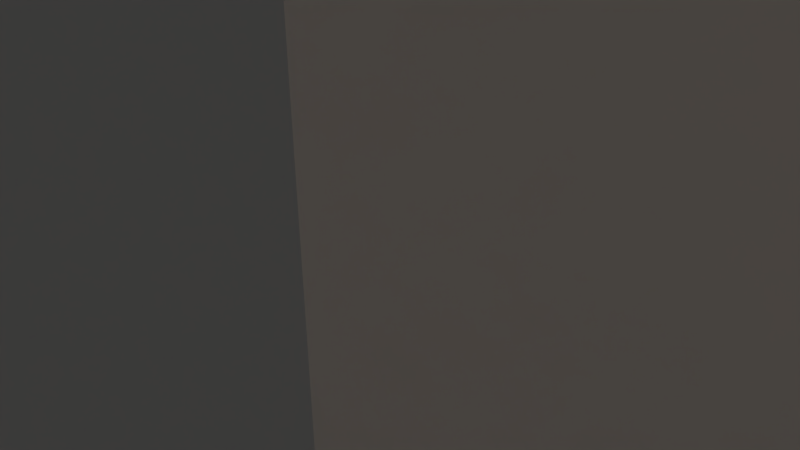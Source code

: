 # Source: skyscraper.blend  (saved by Blender 2.63.0; exported with 4.5.12 LTS)
import bpy
from mathutils import Matrix  # noqa: F401  (used for matrix-valued properties, if any)

bpy.ops.wm.read_factory_settings(use_empty=True)
scene = bpy.context.scene
scene.name = 'Scene'

# ---- collections
col_collection_1 = bpy.data.collections.new('Collection 1'); scene.collection.children.link(col_collection_1)

# ---- materials (node trees are filled in below, after node groups)
mat_material_002 = bpy.data.materials.new('Material.002')
mat_material_002.alpha_threshold = 0.0
mat_material_002.roughness = 0.5
mat_material_002.line_color = (0.0, 0.0, 0.0, 1.0)
mat_material_001 = bpy.data.materials.new('Material.001')
mat_material_001.alpha_threshold = 0.0
mat_material_001.roughness = 0.5
mat_material_001.line_color = (0.0, 0.0, 0.0, 1.0)
mat_material = bpy.data.materials.new('Material')
mat_material.alpha_threshold = 0.0
mat_material.roughness = 0.5
mat_material.line_color = (0.0, 0.0, 0.0, 1.0)

# ---- material node trees
mat_material_002.use_nodes = True; mat_material_002.node_tree.nodes.clear()
_N = mat_material_002.node_tree.nodes; _L = mat_material_002.node_tree.links
n0 = _N.new('ShaderNodeOutputMaterial'); n0.name = 'Material Output'; n0.location = (300, 300)
n0.width = 120
n1 = _N.new('ShaderNodeBsdfDiffuse'); n1.name = 'Diffuse BSDF'; n1.location = (100, 300)
n1.inputs[0].default_value = (0.8, 0.6867, 0.5804, 1.0)
_L.new(n1.outputs[0], n0.inputs[0])
n0.is_active_output = True
mat_material_001.use_nodes = True; mat_material_001.node_tree.nodes.clear()
_N = mat_material_001.node_tree.nodes; _L = mat_material_001.node_tree.links
n0 = _N.new('ShaderNodeOutputMaterial'); n0.name = 'Material Output'; n0.location = (300, 300)
n0.width = 120
n1 = _N.new('ShaderNodeEmission'); n1.name = 'Emission'; n1.location = (100, 300)
n1.width = 150
n1.inputs[0].default_value = (0.8, 0.6867, 0.5804, 1.0)
n1.inputs[1].default_value = 6.0
_L.new(n1.outputs[0], n0.inputs[0])
n0.is_active_output = True

# ---- world
world_world = bpy.data.worlds.new('World'); scene.world = world_world
world_world.color = (0.05088, 0.05088, 0.05088)
world_world.use_sun_shadow = False
world_world.sun_shadow_jitter_overblur = 0.0
world_world.cycles.sampling_method = 'MANUAL'
world_world.cycles.sample_map_resolution = 256

# ---- cameras
cam_camera = bpy.data.cameras.new('Camera')
cam_camera.clip_end = 100.0
cam_camera.lens = 35.0
cam_camera.sensor_width = 32.0
cam_camera.sensor_height = 18.0
cam_camera.ortho_scale = 7.314
cam_camera.dof.focus_distance = 0.0

# ---- lights
light_lamp = bpy.data.lights.new('Lamp', 'POINT')
light_lamp.transmission_factor = 0.0
light_lamp.cutoff_distance = 30.0
light_lamp.energy = 100.0
light_lamp.shadow_buffer_clip_start = 1.001
light_lamp.shadow_soft_size = 1.0
light_lamp.shadow_maximum_resolution = 0.006
light_lamp.use_absolute_resolution = True
light_lamp.cycles.use_multiple_importance_sampling = False

# ---- meshes
me_plane_001 = bpy.data.meshes.new('Plane.001')
me_plane_001.from_pydata([(1.0, -1.0, 0.0), (-1.0, -1.0, 0.0), (1.0, 1.0, 0.0), (-1.0, 1.0, 0.0)], [], [(2, 3, 1, 0)])
me_plane_001.materials.append(mat_material_002)
me_plane_001.use_remesh_preserve_volume = False
me_plane_001.use_remesh_preserve_attributes = False
me_plane_001.use_mirror_vertex_groups = False
me_plane_001.update()
me_plane = bpy.data.meshes.new('Plane')
me_plane.from_pydata([(1.0, -1.0, 0.0), (-1.0, -1.0, 0.0), (1.0, 1.0, 0.0), (-1.0, 1.0, 0.0)], [], [(2, 3, 1, 0)])
me_plane.materials.append(mat_material_001)
me_plane.use_remesh_preserve_volume = False
me_plane.use_remesh_preserve_attributes = False
me_plane.use_mirror_vertex_groups = False
me_plane.update()
me_cube = bpy.data.meshes.new('Cube')
me_cube.from_pydata([(1.0, 1.0, -1.0), (1.0, -1.0, -1.0), (-1.0, -1.0, -1.0), (-1.0, 1.0, -1.0), (1.0, 1.0, 4.16), (1.0, -1.0, 4.16), (-1.0, -1.0, 4.16), (-1.0, 1.0, 4.16), (-0.8062, -0.8062, 4.291), (-0.8062, 0.8062, 4.291), (0.8062, -0.8062, 4.291), (0.8062, 0.8062, 4.291), (0.8062, -0.8062, 6.653), (0.8062, 0.8062, 6.653), (-0.8062, 0.8062, 6.653), (-0.8062, -0.8062, 6.653), (-0.5468, -0.5413, 6.924), (-0.5468, 0.5413, 6.924), (0.5468, -0.5413, 6.924), (0.5468, 0.5413, 6.924), (0.5468, -0.5413, 8.614), (0.5468, 0.5413, 8.614), (-0.5468, 0.5413, 8.614), (-0.5468, -0.5413, 8.614), (-0.08356, -0.08356, 9.247), (-0.08356, 0.08356, 9.247), (0.08356, -0.08356, 9.247), (0.08356, 0.08356, 9.247), (0.5729, -1.367, 3.634), (-0.5729, -1.367, 3.634), (-0.5729, -1.367, -1.0), (0.5729, -1.367, -1.0), (-0.5729, -2.452, -1.0), (0.5729, -2.452, -1.0), (0.5729, -2.452, 3.634), (-0.5729, -2.452, 3.634), (-0.1947, -3.558, 1.663), (0.1947, -3.558, 1.663), (-0.1947, -3.558, -1.0), (0.1947, -3.558, -1.0)], [], [(0, 1, 2, 3), (0, 4, 5, 1), (2, 6, 7, 3), (4, 0, 3, 7), (7, 6, 8, 9), (6, 5, 10, 8), (4, 7, 9, 11), (5, 4, 11, 10), (10, 11, 13, 12), (11, 9, 14, 13), (8, 10, 12, 15), (9, 8, 15, 14), (14, 15, 16, 17), (15, 12, 18, 16), (13, 14, 17, 19), (12, 13, 19, 18), (18, 19, 21, 20), (19, 17, 22, 21), (16, 18, 20, 23), (17, 16, 23, 22), (22, 23, 24, 25), (23, 20, 26, 24), (21, 22, 25, 27), (20, 21, 27, 26), (27, 25, 24, 26), (5, 6, 29, 28), (6, 2, 30, 29), (1, 5, 28, 31), (2, 1, 31, 30), (30, 31, 33, 32), (31, 28, 34, 33), (29, 30, 32, 35), (28, 29, 35, 34), (34, 35, 36, 37), (35, 32, 38, 36), (33, 34, 37, 39), (32, 33, 39, 38), (39, 37, 36, 38)])
_uv = me_cube.uv_layers.new(name='UVMap')
_uv.uv.foreach_set('vector', [0.8398, 0.9766, 0.6992, 0.9766, 0.6992, 0.832, 0.8398, 0.832, 0.4258, 0.007812, 0.4258, 0.4766, 0.2539, 0.4766, 0.2539, 0.007812, 0.2539, 0.007812, 0.2539, 0.4766, 0.4258, 0.4766, 0.4258, 0.007812, 0.4258, 0.4766, 0.4258, 0.007812, 0.2539, 0.007812, 0.2539, 0.4766, 0.4258, 0.4766, 0.2539, 0.4766, 0.2891, 0.5, 0.4258, 0.5, 0.4961, 0.03516, 0.6406, 0.03516, 0.625, 0.05078, 0.5117, 0.05078, 0.4258, 0.4766, 0.2539, 0.4766, 0.2891, 0.5, 0.4258, 0.5, 0.2539, 0.4766, 0.4258, 0.4766, 0.4258, 0.5, 0.2891, 0.5, 0.2891, 0.5, 0.4258, 0.5, 0.4258, 0.7188, 0.2891, 0.7188, 0.4258, 0.5, 0.2891, 0.5, 0.2891, 0.7188, 0.4258, 0.7188, 0.5117, 0.05078, 0.625, 0.05078, 0.625, 0.2188, 0.5117, 0.2188, 0.4258, 0.5, 0.2891, 0.5, 0.2891, 0.7188, 0.4258, 0.7188, 0.4258, 0.7188, 0.2891, 0.7188, 0.332, 0.7539, 0.4258, 0.7539, 0.5117, 0.2188, 0.625, 0.2188, 0.6094, 0.2461, 0.5312, 0.2461, 0.4258, 0.7188, 0.2891, 0.7188, 0.332, 0.7539, 0.4258, 0.7539, 0.2891, 0.7188, 0.4258, 0.7188, 0.4258, 0.7539, 0.332, 0.7539, 0.332, 0.7539, 0.4258, 0.7539, 0.4258, 0.9062, 0.332, 0.9062, 0.4258, 0.7539, 0.332, 0.7539, 0.332, 0.9062, 0.4258, 0.9062, 0.5312, 0.2461, 0.6094, 0.2461, 0.6094, 0.3672, 0.5312, 0.3672, 0.4258, 0.7539, 0.332, 0.7539, 0.332, 0.9062, 0.4258, 0.9062, 0.4258, 0.9062, 0.332, 0.9062, 0.3984, 0.9688, 0.4258, 0.9688, 0.5312, 0.3672, 0.6094, 0.3672, 0.5742, 0.4219, 0.5625, 0.4219, 0.4258, 0.9062, 0.332, 0.9062, 0.4258, 0.9688, 0.4258, 0.9688, 0.332, 0.9062, 0.4258, 0.9062, 0.4258, 0.9688, 0.3984, 0.9688, 0.4258, 0.9922, 0.4258, 0.9688, 0.3984, 0.9688, 0.3984, 0.9922, 0.7734, 0.5352, 0.6289, 0.5352, 0.6602, 0.4727, 0.7422, 0.4727, 0.2539, 0.4766, 0.2539, 0.007812, 0.2109, 0.007812, 0.2109, 0.4297, 0.2539, 0.007812, 0.2539, 0.4766, 0.2109, 0.4297, 0.2109, 0.007812, 0.6992, 0.832, 0.6992, 0.9766, 0.6719, 0.9453, 0.6719, 0.8633, 0.6719, 0.8633, 0.6719, 0.9453, 0.5938, 0.9453, 0.5938, 0.8633, 0.2109, 0.007812, 0.2109, 0.4297, 0.1094, 0.4297, 0.1094, 0.007812, 0.2109, 0.4297, 0.2109, 0.007812, 0.1094, 0.007812, 0.1094, 0.4297, 0.7422, 0.4727, 0.6602, 0.4727, 0.6602, 0.3945, 0.7422, 0.3945, 0.7422, 0.3945, 0.6602, 0.3945, 0.6875, 0.2344, 0.7148, 0.2344, 0.1094, 0.4297, 0.1094, 0.007812, 0.007812, 0.007812, 0.007812, 0.2461, 0.1094, 0.007812, 0.1094, 0.4297, 0.007812, 0.2461, 0.007812, 0.007812, 0.5938, 0.8633, 0.5938, 0.9453, 0.5156, 0.918, 0.5156, 0.8906, 0.7148, 0.04297, 0.7148, 0.2344, 0.6875, 0.2344, 0.6875, 0.04297])
me_cube.materials.append(mat_material)
me_cube.use_remesh_preserve_volume = False
me_cube.use_remesh_preserve_attributes = False
me_cube.use_mirror_vertex_groups = False
me_cube.update()

# ---- objects
ob_plane_001 = bpy.data.objects.new('Plane.001', me_plane_001)
ob_plane = bpy.data.objects.new('Plane', me_plane)
ob_cube = bpy.data.objects.new('Cube', me_cube)
ob_lamp = bpy.data.objects.new('Lamp', light_lamp)
ob_camera = bpy.data.objects.new('Camera', cam_camera)

# ---- transforms, parenting, visibility, modifiers, constraints
ob_plane_001.location = (13.64, 58.56, 47.54)
ob_plane_001.rotation_euler = (1.366, -0.132, -0.6582)
ob_plane_001.scale = (-62.5, -62.5, -62.5)
ob_plane_001.lineart.crease_threshold = 0.0
ob_plane.location = (-32.64, -22.82, 58.74)
ob_plane.rotation_euler = (1.366, -0.132, -0.6582)
ob_plane.scale = (26.62, 26.62, 26.62)
ob_plane.lineart.crease_threshold = 0.0
ob_cube.location = (0.05928, 0.4995, -0.9601)
ob_cube.scale = (5.954, 5.954, 9.609)
ob_cube.lock_rotations_4d = False
ob_cube.empty_display_type = 'ARROWS'
ob_cube.lineart.crease_threshold = 0.0
ob_lamp.location = (4.076, 1.005, 5.904)
ob_lamp.rotation_euler = (0.6503, 0.05522, 1.866)
ob_lamp.lock_rotations_4d = False
ob_lamp.empty_display_type = 'ARROWS'
ob_lamp.color = (0.0, 0.0, 0.0, 0.0)
ob_lamp.lineart.crease_threshold = 0.0
ob_camera.location = (7.481, -6.508, 5.344)
ob_camera.rotation_euler = (1.109, 0.01082, 0.8149)
ob_camera.lock_rotations_4d = False
ob_camera.empty_display_type = 'ARROWS'
ob_camera.color = (0.0, 0.0, 0.0, 0.0)
ob_camera.display_type = 'WIRE'
ob_camera.lineart.crease_threshold = 0.0

# ---- collection membership
col_collection_1.objects.link(ob_plane_001)
col_collection_1.objects.link(ob_plane)
col_collection_1.objects.link(ob_cube)
col_collection_1.objects.link(ob_lamp)
col_collection_1.objects.link(ob_camera)

# ---- scene / render settings (as saved in the file)
scene.camera = ob_camera
scene.frame_start = 1; scene.frame_end = 250; scene.frame_set(0)
scene.render.engine = 'CYCLES'
scene.render.image_settings.color_mode = 'RGB'
scene.render.image_settings.compression = 90
scene.render.resolution_percentage = 50
scene.render.dither_intensity = 0.0
scene.render.bake_margin = 2
scene.render.bake_bias = 0.0
scene.cycles.use_denoising = False
scene.cycles.samples = 29
scene.cycles.sampling_pattern = 'TABULATED_SOBOL'
scene.cycles.light_sampling_threshold = 0.0
scene.cycles.use_adaptive_sampling = False
scene.cycles.use_light_tree = False
scene.cycles.blur_glossy = 0.0
scene.cycles.volume_bounces = 1
scene.cycles.pixel_filter_type = 'GAUSSIAN'
scene.cycles.sample_clamp_indirect = 0.0
scene.view_settings.view_transform = 'Standard'
bpy.context.view_layer.update()
